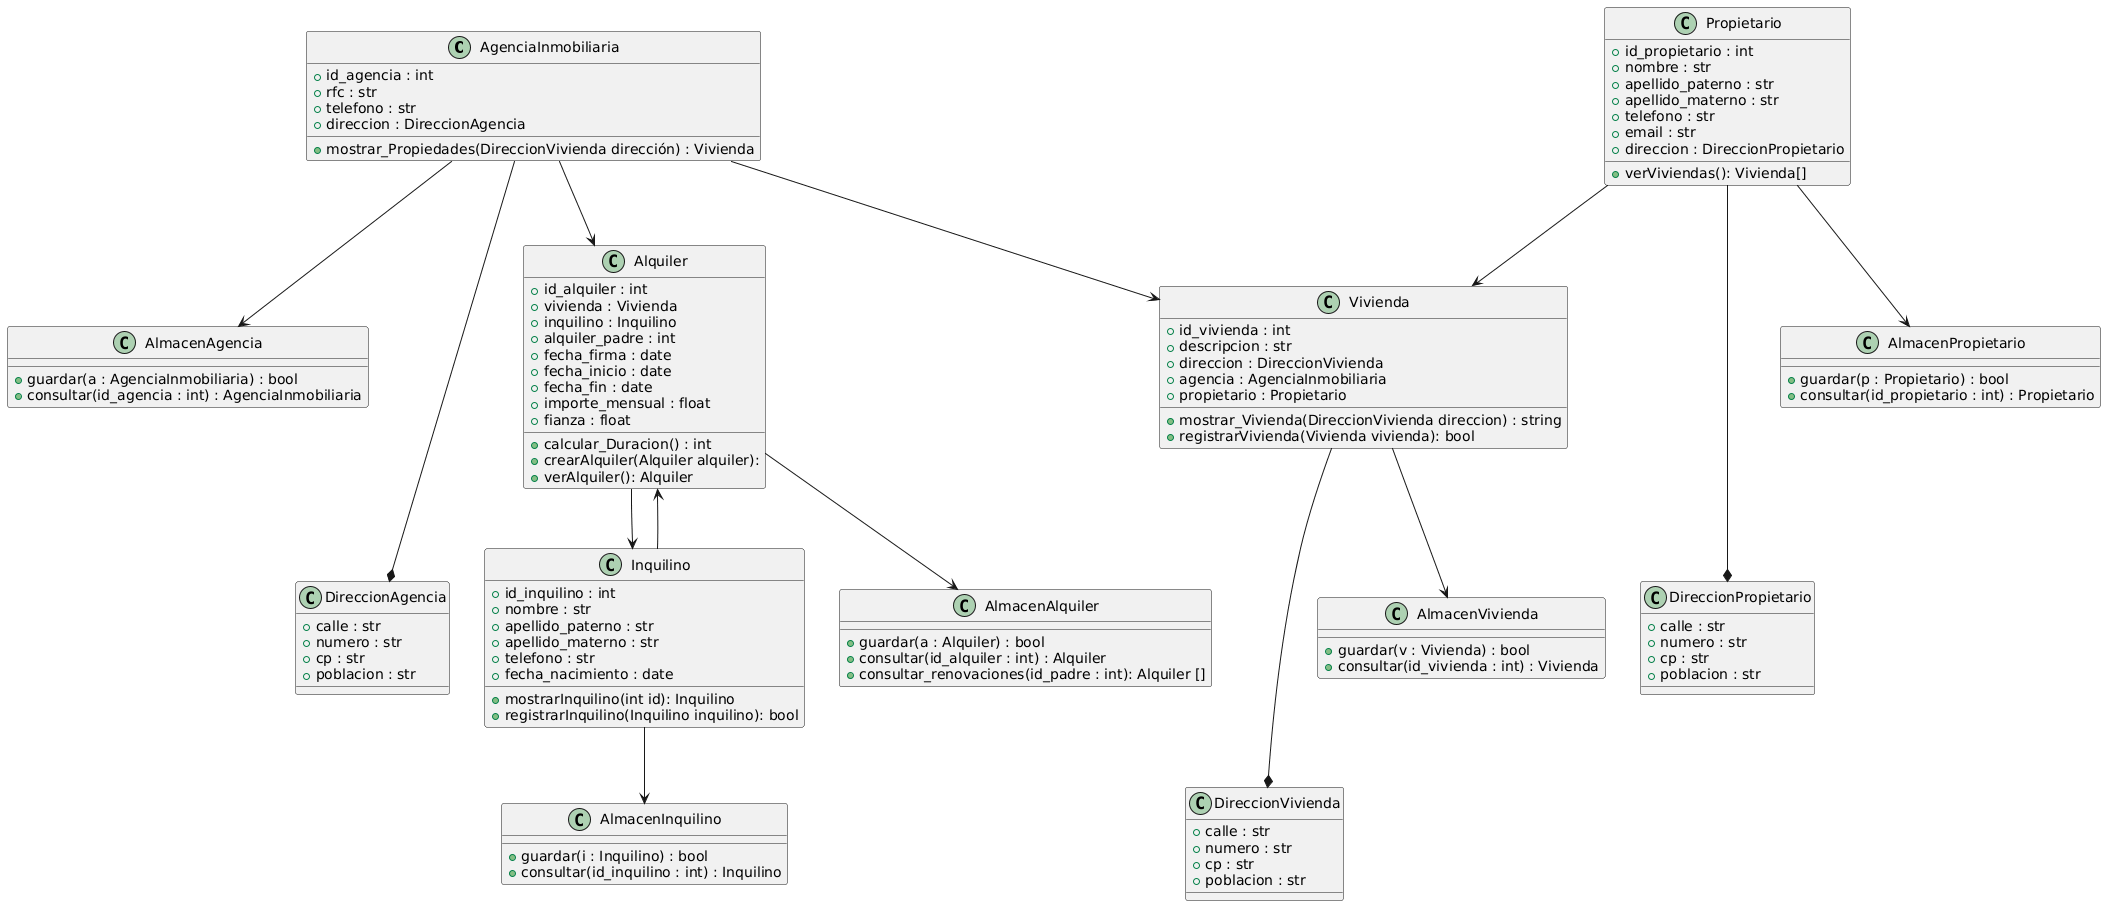

The diagram above was rendered by PlantUML. Its source (embedded in the PNG):
@startuml
class AgenciaInmobiliaria {
    +id_agencia : int
    +rfc : str
    +telefono : str
    +direccion : DireccionAgencia

    +mostrar_Propiedades(DireccionVivienda dirección) : Vivienda
}

class DireccionAgencia {
    +calle : str
    +numero : str
    +cp : str
    +poblacion : str
    
}

class Propietario {
    +id_propietario : int
    +nombre : str
    +apellido_paterno : str
    +apellido_materno : str
    +telefono : str
    +email : str
    +direccion : DireccionPropietario

    +verViviendas(): Vivienda[]
}

class DireccionPropietario {
    +calle : str
    +numero : str
    +cp : str
    +poblacion : str
}

class Vivienda {
    +id_vivienda : int
    +descripcion : str
    +direccion : DireccionVivienda
    +agencia : AgenciaInmobiliaria
    +propietario : Propietario

    +mostrar_Vivienda(DireccionVivienda direccion) : string
    +registrarVivienda(Vivienda vivienda): bool
}

class DireccionVivienda {
    +calle : str
    +numero : str
    +cp : str
    +poblacion : str
}

class Inquilino {
    +id_inquilino : int
    +nombre : str
    +apellido_paterno : str
    +apellido_materno : str
    +telefono : str
    +fecha_nacimiento : date

    +mostrarInquilino(int id): Inquilino
    +registrarInquilino(Inquilino inquilino): bool
}

class Alquiler {
    +id_alquiler : int
    +vivienda : Vivienda
    +inquilino : Inquilino
    +alquiler_padre : int
    +fecha_firma : date
    +fecha_inicio : date
    +fecha_fin : date
    +importe_mensual : float
    +fianza : float

    +calcular_Duracion() : int
    +crearAlquiler(Alquiler alquiler):
    +verAlquiler(): Alquiler
}

class AlmacenAgencia {
    +guardar(a : AgenciaInmobiliaria) : bool
    +consultar(id_agencia : int) : AgenciaInmobiliaria
}

class AlmacenPropietario {
    +guardar(p : Propietario) : bool
    +consultar(id_propietario : int) : Propietario
}

class AlmacenInquilino {
    +guardar(i : Inquilino) : bool
    +consultar(id_inquilino : int) : Inquilino
}

class AlmacenVivienda {
    +guardar(v : Vivienda) : bool
    +consultar(id_vivienda : int) : Vivienda
}

class AlmacenAlquiler {
    +guardar(a : Alquiler) : bool
    +consultar(id_alquiler : int) : Alquiler
    +consultar_renovaciones(id_padre : int): Alquiler []
}

AgenciaInmobiliaria ---* DireccionAgencia
AgenciaInmobiliaria --> Vivienda
AgenciaInmobiliaria --> Alquiler
AgenciaInmobiliaria --> AlmacenAgencia

Propietario ---* DireccionPropietario
Propietario --> Vivienda
Propietario --> AlmacenPropietario

Vivienda ---* DireccionVivienda
Vivienda --> AlmacenVivienda

Inquilino --> Alquiler
Inquilino --> AlmacenInquilino

Alquiler --> Inquilino
Alquiler --> AlmacenAlquiler
@enduml